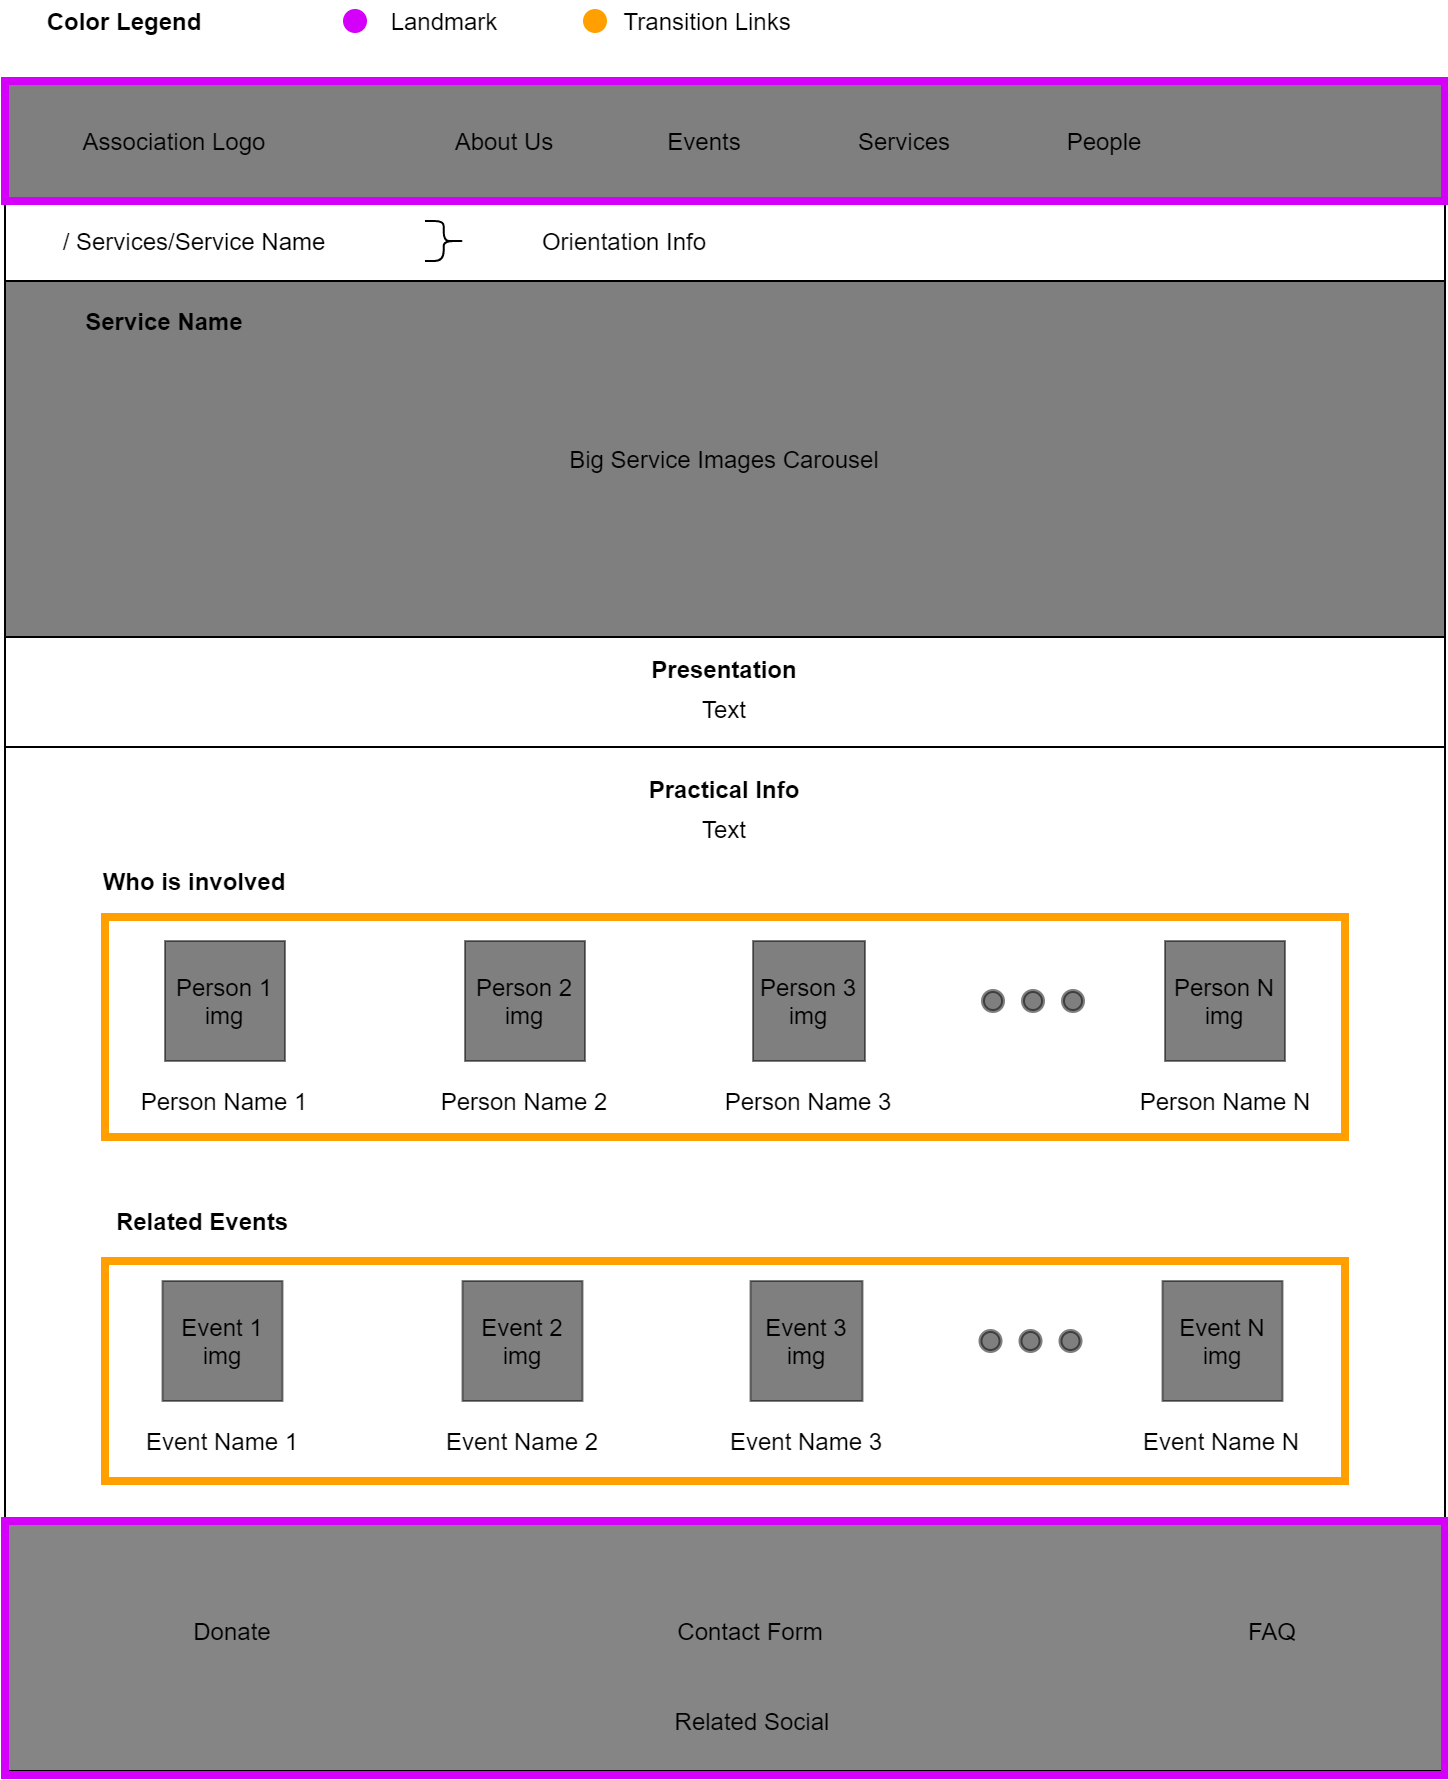

The diagram above was exported from draw.io. Its source (the exported page's mxGraphModel, read from the mxfile embedded in the PNG):
<mxGraphModel dx="1422" dy="713" grid="1" gridSize="10" guides="1" tooltips="1" connect="1" arrows="1" fold="1" page="1" pageScale="1" pageWidth="827" pageHeight="1169" math="0" shadow="0">
  <root>
    <mxCell id="0" />
    <mxCell id="1" parent="0" />
    <mxCell id="DDU2CZ-y-U2Bd8dDzV6b-125" value="" style="rounded=0;whiteSpace=wrap;html=1;fillColor=none;strokeColor=#ffa000;strokeWidth=4;" parent="1" vertex="1">
      <mxGeometry x="90" y="458" width="620" height="110" as="geometry" />
    </mxCell>
    <mxCell id="DDU2CZ-y-U2Bd8dDzV6b-53" value="Big Service Images Carousel" style="rounded=0;whiteSpace=wrap;html=1;strokeColor=#000000;strokeWidth=1;fillColor=#000000;gradientColor=none;fontColor=#000000;opacity=50;" parent="1" vertex="1">
      <mxGeometry x="40" y="140" width="720" height="178" as="geometry" />
    </mxCell>
    <mxCell id="DDU2CZ-y-U2Bd8dDzV6b-127" value="" style="rounded=0;whiteSpace=wrap;html=1;fillColor=none;strokeColor=#ffa000;strokeWidth=4;" parent="1" vertex="1">
      <mxGeometry x="90" y="630" width="620" height="110" as="geometry" />
    </mxCell>
    <mxCell id="DDU2CZ-y-U2Bd8dDzV6b-77" value="&lt;span style=&quot;font-weight: normal&quot;&gt;&lt;font color=&quot;#000000&quot;&gt;&amp;nbsp; &amp;nbsp; &amp;nbsp; &amp;nbsp;Transition Links&lt;/font&gt;&lt;/span&gt;" style="text;html=1;strokeColor=none;fillColor=none;align=center;verticalAlign=middle;whiteSpace=wrap;rounded=0;fontColor=#00C853;fontStyle=1" parent="1" vertex="1">
      <mxGeometry x="320" width="120" height="20" as="geometry" />
    </mxCell>
    <mxCell id="DDU2CZ-y-U2Bd8dDzV6b-1" value="" style="rounded=0;whiteSpace=wrap;html=1;fillColor=#000000;gradientColor=none;opacity=50;" parent="1" vertex="1">
      <mxGeometry x="40" y="40" width="720" height="60" as="geometry" />
    </mxCell>
    <mxCell id="DDU2CZ-y-U2Bd8dDzV6b-2" value="Association Logo" style="text;html=1;strokeColor=none;fillColor=none;align=center;verticalAlign=middle;whiteSpace=wrap;rounded=0;" parent="1" vertex="1">
      <mxGeometry x="60" y="60" width="130" height="20" as="geometry" />
    </mxCell>
    <mxCell id="DDU2CZ-y-U2Bd8dDzV6b-3" value="About Us" style="text;html=1;strokeColor=none;fillColor=none;align=center;verticalAlign=middle;whiteSpace=wrap;rounded=0;" parent="1" vertex="1">
      <mxGeometry x="240" y="60" width="100" height="20" as="geometry" />
    </mxCell>
    <mxCell id="DDU2CZ-y-U2Bd8dDzV6b-4" value="Events" style="text;html=1;strokeColor=none;fillColor=none;align=center;verticalAlign=middle;whiteSpace=wrap;rounded=0;" parent="1" vertex="1">
      <mxGeometry x="340" y="60" width="100" height="20" as="geometry" />
    </mxCell>
    <mxCell id="DDU2CZ-y-U2Bd8dDzV6b-5" value="Services" style="text;html=1;strokeColor=none;fillColor=none;align=center;verticalAlign=middle;whiteSpace=wrap;rounded=0;" parent="1" vertex="1">
      <mxGeometry x="440" y="60" width="100" height="20" as="geometry" />
    </mxCell>
    <mxCell id="DDU2CZ-y-U2Bd8dDzV6b-6" value="People" style="text;html=1;strokeColor=none;fillColor=none;align=center;verticalAlign=middle;whiteSpace=wrap;rounded=0;" parent="1" vertex="1">
      <mxGeometry x="540" y="60" width="100" height="20" as="geometry" />
    </mxCell>
    <mxCell id="DDU2CZ-y-U2Bd8dDzV6b-7" value="&lt;span style=&quot;font-weight: normal&quot;&gt;&lt;font color=&quot;#000000&quot;&gt;Landmark&lt;/font&gt;&lt;/span&gt;" style="text;html=1;strokeColor=none;fillColor=none;align=center;verticalAlign=middle;whiteSpace=wrap;rounded=0;fontColor=#00C853;fontStyle=1" parent="1" vertex="1">
      <mxGeometry x="200" width="120" height="20" as="geometry" />
    </mxCell>
    <mxCell id="DDU2CZ-y-U2Bd8dDzV6b-9" value="" style="rounded=0;whiteSpace=wrap;html=1;fillColor=#858585;gradientColor=none;" parent="1" vertex="1">
      <mxGeometry x="40" y="760" width="720" height="125" as="geometry" />
    </mxCell>
    <mxCell id="DDU2CZ-y-U2Bd8dDzV6b-10" value="Related Social" style="text;html=1;strokeColor=none;fillColor=none;align=center;verticalAlign=middle;whiteSpace=wrap;rounded=0;" parent="1" vertex="1">
      <mxGeometry x="349" y="850" width="130" height="20" as="geometry" />
    </mxCell>
    <mxCell id="DDU2CZ-y-U2Bd8dDzV6b-11" value="Contact Form" style="text;html=1;strokeColor=none;fillColor=none;align=center;verticalAlign=middle;whiteSpace=wrap;rounded=0;" parent="1" vertex="1">
      <mxGeometry x="348" y="805" width="130" height="20" as="geometry" />
    </mxCell>
    <mxCell id="DDU2CZ-y-U2Bd8dDzV6b-12" value="FAQ" style="text;html=1;strokeColor=none;fillColor=none;align=center;verticalAlign=middle;whiteSpace=wrap;rounded=0;" parent="1" vertex="1">
      <mxGeometry x="609" y="805" width="130" height="20" as="geometry" />
    </mxCell>
    <mxCell id="DDU2CZ-y-U2Bd8dDzV6b-13" value="Donate" style="text;html=1;strokeColor=none;fillColor=none;align=center;verticalAlign=middle;whiteSpace=wrap;rounded=0;" parent="1" vertex="1">
      <mxGeometry x="89" y="805" width="130" height="20" as="geometry" />
    </mxCell>
    <mxCell id="DDU2CZ-y-U2Bd8dDzV6b-14" value="" style="endArrow=none;html=1;entryX=0;entryY=1;entryDx=0;entryDy=0;exitX=0;exitY=0;exitDx=0;exitDy=0;" parent="1" source="DDU2CZ-y-U2Bd8dDzV6b-9" target="DDU2CZ-y-U2Bd8dDzV6b-1" edge="1">
      <mxGeometry width="50" height="50" relative="1" as="geometry">
        <mxPoint x="40" y="280" as="sourcePoint" />
        <mxPoint x="100" y="140" as="targetPoint" />
      </mxGeometry>
    </mxCell>
    <mxCell id="DDU2CZ-y-U2Bd8dDzV6b-15" value="" style="endArrow=none;html=1;entryX=0;entryY=1;entryDx=0;entryDy=0;exitX=1;exitY=0;exitDx=0;exitDy=0;" parent="1" source="DDU2CZ-y-U2Bd8dDzV6b-22" edge="1">
      <mxGeometry width="50" height="50" relative="1" as="geometry">
        <mxPoint x="760" y="520.0000000000001" as="sourcePoint" />
        <mxPoint x="760.0000000000005" y="100" as="targetPoint" />
      </mxGeometry>
    </mxCell>
    <mxCell id="DDU2CZ-y-U2Bd8dDzV6b-21" value="" style="rounded=0;whiteSpace=wrap;html=1;fillColor=none;strokeColor=#D500F9;strokeWidth=4;" parent="1" vertex="1">
      <mxGeometry x="40" y="40" width="720" height="60" as="geometry" />
    </mxCell>
    <mxCell id="DDU2CZ-y-U2Bd8dDzV6b-22" value="" style="rounded=0;whiteSpace=wrap;html=1;fillColor=none;strokeColor=#D500F9;strokeWidth=4;" parent="1" vertex="1">
      <mxGeometry x="40" y="760" width="720" height="127" as="geometry" />
    </mxCell>
    <mxCell id="DDU2CZ-y-U2Bd8dDzV6b-23" value="" style="endArrow=none;html=1;fontColor=#FF5131;" parent="1" edge="1">
      <mxGeometry width="50" height="50" relative="1" as="geometry">
        <mxPoint x="40" y="140" as="sourcePoint" />
        <mxPoint x="760" y="140" as="targetPoint" />
      </mxGeometry>
    </mxCell>
    <mxCell id="DDU2CZ-y-U2Bd8dDzV6b-25" value="/ Services/Service Name" style="text;html=1;strokeColor=none;fillColor=none;align=center;verticalAlign=middle;whiteSpace=wrap;rounded=0;fontColor=#000000;opacity=50;" parent="1" vertex="1">
      <mxGeometry x="60" y="110" width="150" height="20" as="geometry" />
    </mxCell>
    <mxCell id="DDU2CZ-y-U2Bd8dDzV6b-26" value="Service Name" style="text;html=1;strokeColor=none;fillColor=none;align=center;verticalAlign=middle;whiteSpace=wrap;rounded=0;fontColor=#000000;opacity=50;fontStyle=1" parent="1" vertex="1">
      <mxGeometry x="40" y="150" width="160" height="20" as="geometry" />
    </mxCell>
    <mxCell id="DDU2CZ-y-U2Bd8dDzV6b-27" value="" style="shape=curlyBracket;whiteSpace=wrap;html=1;rounded=1;strokeColor=#000000;strokeWidth=1;fillColor=#000000;gradientColor=none;fontColor=#000000;rotation=-180;size=0.5333343505859375;" parent="1" vertex="1">
      <mxGeometry x="250" y="110" width="20" height="20" as="geometry" />
    </mxCell>
    <mxCell id="DDU2CZ-y-U2Bd8dDzV6b-28" value="Orientation Info" style="text;html=1;strokeColor=none;fillColor=none;align=center;verticalAlign=middle;whiteSpace=wrap;rounded=0;fontColor=#000000;opacity=50;" parent="1" vertex="1">
      <mxGeometry x="280" y="110" width="140" height="20" as="geometry" />
    </mxCell>
    <mxCell id="DDU2CZ-y-U2Bd8dDzV6b-73" value="Color Legend" style="text;html=1;strokeColor=none;fillColor=none;align=center;verticalAlign=middle;whiteSpace=wrap;rounded=0;fontColor=#000000;opacity=50;fontStyle=1" parent="1" vertex="1">
      <mxGeometry x="40" width="120" height="20" as="geometry" />
    </mxCell>
    <mxCell id="DDU2CZ-y-U2Bd8dDzV6b-75" value="" style="ellipse;whiteSpace=wrap;html=1;aspect=fixed;strokeColor=#D500F9;strokeWidth=2;fillColor=#d500f9;gradientColor=none;fontColor=#000000;align=center;" parent="1" vertex="1">
      <mxGeometry x="210" y="5" width="10" height="10" as="geometry" />
    </mxCell>
    <mxCell id="DDU2CZ-y-U2Bd8dDzV6b-76" value="" style="ellipse;whiteSpace=wrap;html=1;aspect=fixed;strokeColor=#FFA000;strokeWidth=2;fillColor=#FFA000;gradientColor=none;fontColor=#000000;align=center;" parent="1" vertex="1">
      <mxGeometry x="330" y="5" width="10" height="10" as="geometry" />
    </mxCell>
    <mxCell id="DDU2CZ-y-U2Bd8dDzV6b-88" value="Presentation" style="text;html=1;strokeColor=none;fillColor=none;align=center;verticalAlign=middle;whiteSpace=wrap;rounded=0;fontColor=#000000;opacity=50;fontStyle=1" parent="1" vertex="1">
      <mxGeometry x="40" y="324" width="720" height="20" as="geometry" />
    </mxCell>
    <mxCell id="DDU2CZ-y-U2Bd8dDzV6b-89" value="Text" style="text;html=1;strokeColor=none;fillColor=none;align=center;verticalAlign=middle;whiteSpace=wrap;rounded=0;fontColor=#000000;opacity=50;fontStyle=0" parent="1" vertex="1">
      <mxGeometry x="40" y="344" width="720" height="20" as="geometry" />
    </mxCell>
    <mxCell id="DDU2CZ-y-U2Bd8dDzV6b-97" value="Who is involved" style="text;html=1;strokeColor=none;fillColor=none;align=center;verticalAlign=middle;whiteSpace=wrap;rounded=0;fontColor=#000000;opacity=50;fontStyle=1" parent="1" vertex="1">
      <mxGeometry x="55" y="430" width="160" height="20" as="geometry" />
    </mxCell>
    <mxCell id="DDU2CZ-y-U2Bd8dDzV6b-98" value="Person 1 img" style="rounded=0;whiteSpace=wrap;html=1;strokeColor=#000000;strokeWidth=1;fillColor=#000000;gradientColor=none;fontColor=#000000;opacity=50;" parent="1" vertex="1">
      <mxGeometry x="120" y="470" width="60" height="60" as="geometry" />
    </mxCell>
    <mxCell id="DDU2CZ-y-U2Bd8dDzV6b-100" value="Person 2 img" style="rounded=0;whiteSpace=wrap;html=1;strokeColor=#000000;strokeWidth=1;fillColor=#000000;gradientColor=none;fontColor=#000000;opacity=50;" parent="1" vertex="1">
      <mxGeometry x="270" y="470" width="60" height="60" as="geometry" />
    </mxCell>
    <mxCell id="DDU2CZ-y-U2Bd8dDzV6b-101" value="Person 3 img" style="rounded=0;whiteSpace=wrap;html=1;strokeColor=#000000;strokeWidth=1;fillColor=#000000;gradientColor=none;fontColor=#000000;opacity=50;" parent="1" vertex="1">
      <mxGeometry x="414" y="470" width="56" height="60" as="geometry" />
    </mxCell>
    <mxCell id="DDU2CZ-y-U2Bd8dDzV6b-102" value="Person N img" style="rounded=0;whiteSpace=wrap;html=1;strokeColor=#000000;strokeWidth=1;fillColor=#000000;gradientColor=none;fontColor=#000000;opacity=50;" parent="1" vertex="1">
      <mxGeometry x="620" y="470" width="60" height="60" as="geometry" />
    </mxCell>
    <mxCell id="DDU2CZ-y-U2Bd8dDzV6b-103" value="" style="ellipse;whiteSpace=wrap;html=1;aspect=fixed;strokeColor=#000000;strokeWidth=2;fillColor=#000000;gradientColor=none;fontColor=#000000;align=left;opacity=50;" parent="1" vertex="1">
      <mxGeometry x="529" y="495" width="10" height="10" as="geometry" />
    </mxCell>
    <mxCell id="DDU2CZ-y-U2Bd8dDzV6b-104" value="" style="ellipse;whiteSpace=wrap;html=1;aspect=fixed;strokeColor=#000000;strokeWidth=2;fillColor=#000000;gradientColor=none;fontColor=#000000;align=left;opacity=50;" parent="1" vertex="1">
      <mxGeometry x="549" y="495" width="10" height="10" as="geometry" />
    </mxCell>
    <mxCell id="DDU2CZ-y-U2Bd8dDzV6b-105" value="" style="ellipse;whiteSpace=wrap;html=1;aspect=fixed;strokeColor=#000000;strokeWidth=2;fillColor=#000000;gradientColor=none;fontColor=#000000;align=left;opacity=50;" parent="1" vertex="1">
      <mxGeometry x="569" y="495" width="10" height="10" as="geometry" />
    </mxCell>
    <mxCell id="DDU2CZ-y-U2Bd8dDzV6b-107" value="Person Name 1" style="text;html=1;strokeColor=none;fillColor=none;align=center;verticalAlign=middle;whiteSpace=wrap;rounded=0;fontColor=#000000;opacity=50;" parent="1" vertex="1">
      <mxGeometry x="105" y="540" width="90" height="20" as="geometry" />
    </mxCell>
    <mxCell id="DDU2CZ-y-U2Bd8dDzV6b-108" value="Person Name 2" style="text;html=1;strokeColor=none;fillColor=none;align=center;verticalAlign=middle;whiteSpace=wrap;rounded=0;fontColor=#000000;opacity=50;" parent="1" vertex="1">
      <mxGeometry x="255" y="540" width="90" height="20" as="geometry" />
    </mxCell>
    <mxCell id="DDU2CZ-y-U2Bd8dDzV6b-109" value="Person Name 3" style="text;html=1;strokeColor=none;fillColor=none;align=center;verticalAlign=middle;whiteSpace=wrap;rounded=0;fontColor=#000000;opacity=50;" parent="1" vertex="1">
      <mxGeometry x="397" y="540" width="90" height="20" as="geometry" />
    </mxCell>
    <mxCell id="DDU2CZ-y-U2Bd8dDzV6b-110" value="Person Name N" style="text;html=1;strokeColor=none;fillColor=none;align=center;verticalAlign=middle;whiteSpace=wrap;rounded=0;fontColor=#000000;opacity=50;" parent="1" vertex="1">
      <mxGeometry x="602.5" y="540" width="95" height="20" as="geometry" />
    </mxCell>
    <mxCell id="DDU2CZ-y-U2Bd8dDzV6b-111" style="edgeStyle=orthogonalEdgeStyle;rounded=0;orthogonalLoop=1;jettySize=auto;html=1;exitX=0.5;exitY=1;exitDx=0;exitDy=0;fontColor=#000000;" parent="1" source="DDU2CZ-y-U2Bd8dDzV6b-110" target="DDU2CZ-y-U2Bd8dDzV6b-110" edge="1">
      <mxGeometry relative="1" as="geometry" />
    </mxCell>
    <mxCell id="DDU2CZ-y-U2Bd8dDzV6b-112" value="Related Events" style="text;html=1;strokeColor=none;fillColor=none;align=center;verticalAlign=middle;whiteSpace=wrap;rounded=0;fontColor=#000000;opacity=50;fontStyle=1" parent="1" vertex="1">
      <mxGeometry x="59" y="600" width="160" height="20" as="geometry" />
    </mxCell>
    <mxCell id="DDU2CZ-y-U2Bd8dDzV6b-113" value="Event 1 img" style="rounded=0;whiteSpace=wrap;html=1;strokeColor=#000000;strokeWidth=1;fillColor=#000000;gradientColor=none;fontColor=#000000;opacity=50;" parent="1" vertex="1">
      <mxGeometry x="118.75" y="640" width="60" height="60" as="geometry" />
    </mxCell>
    <mxCell id="DDU2CZ-y-U2Bd8dDzV6b-114" value="Event 2 img" style="rounded=0;whiteSpace=wrap;html=1;strokeColor=#000000;strokeWidth=1;fillColor=#000000;gradientColor=none;fontColor=#000000;opacity=50;" parent="1" vertex="1">
      <mxGeometry x="268.75" y="640" width="60" height="60" as="geometry" />
    </mxCell>
    <mxCell id="DDU2CZ-y-U2Bd8dDzV6b-115" value="Event 3 img" style="rounded=0;whiteSpace=wrap;html=1;strokeColor=#000000;strokeWidth=1;fillColor=#000000;gradientColor=none;fontColor=#000000;opacity=50;" parent="1" vertex="1">
      <mxGeometry x="412.75" y="640" width="56" height="60" as="geometry" />
    </mxCell>
    <mxCell id="DDU2CZ-y-U2Bd8dDzV6b-116" value="Event N img" style="rounded=0;whiteSpace=wrap;html=1;strokeColor=#000000;strokeWidth=1;fillColor=#000000;gradientColor=none;fontColor=#000000;opacity=50;" parent="1" vertex="1">
      <mxGeometry x="618.75" y="640" width="60" height="60" as="geometry" />
    </mxCell>
    <mxCell id="DDU2CZ-y-U2Bd8dDzV6b-117" value="" style="ellipse;whiteSpace=wrap;html=1;aspect=fixed;strokeColor=#000000;strokeWidth=2;fillColor=#000000;gradientColor=none;fontColor=#000000;align=left;opacity=50;" parent="1" vertex="1">
      <mxGeometry x="527.75" y="665" width="10" height="10" as="geometry" />
    </mxCell>
    <mxCell id="DDU2CZ-y-U2Bd8dDzV6b-118" value="" style="ellipse;whiteSpace=wrap;html=1;aspect=fixed;strokeColor=#000000;strokeWidth=2;fillColor=#000000;gradientColor=none;fontColor=#000000;align=left;opacity=50;" parent="1" vertex="1">
      <mxGeometry x="547.75" y="665" width="10" height="10" as="geometry" />
    </mxCell>
    <mxCell id="DDU2CZ-y-U2Bd8dDzV6b-119" value="" style="ellipse;whiteSpace=wrap;html=1;aspect=fixed;strokeColor=#000000;strokeWidth=2;fillColor=#000000;gradientColor=none;fontColor=#000000;align=left;opacity=50;" parent="1" vertex="1">
      <mxGeometry x="567.75" y="665" width="10" height="10" as="geometry" />
    </mxCell>
    <mxCell id="DDU2CZ-y-U2Bd8dDzV6b-120" value="Event Name 1" style="text;html=1;strokeColor=none;fillColor=none;align=center;verticalAlign=middle;whiteSpace=wrap;rounded=0;fontColor=#000000;opacity=50;" parent="1" vertex="1">
      <mxGeometry x="103.75" y="710" width="90" height="20" as="geometry" />
    </mxCell>
    <mxCell id="DDU2CZ-y-U2Bd8dDzV6b-121" value="Event Name 2" style="text;html=1;strokeColor=none;fillColor=none;align=center;verticalAlign=middle;whiteSpace=wrap;rounded=0;fontColor=#000000;opacity=50;" parent="1" vertex="1">
      <mxGeometry x="253.75" y="710" width="90" height="20" as="geometry" />
    </mxCell>
    <mxCell id="DDU2CZ-y-U2Bd8dDzV6b-122" value="Event Name 3" style="text;html=1;strokeColor=none;fillColor=none;align=center;verticalAlign=middle;whiteSpace=wrap;rounded=0;fontColor=#000000;opacity=50;" parent="1" vertex="1">
      <mxGeometry x="395.75" y="710" width="90" height="20" as="geometry" />
    </mxCell>
    <mxCell id="DDU2CZ-y-U2Bd8dDzV6b-123" value="Event Name N" style="text;html=1;strokeColor=none;fillColor=none;align=center;verticalAlign=middle;whiteSpace=wrap;rounded=0;fontColor=#000000;opacity=50;" parent="1" vertex="1">
      <mxGeometry x="601.25" y="710" width="95" height="20" as="geometry" />
    </mxCell>
    <mxCell id="DDU2CZ-y-U2Bd8dDzV6b-124" style="edgeStyle=orthogonalEdgeStyle;rounded=0;orthogonalLoop=1;jettySize=auto;html=1;exitX=0.5;exitY=1;exitDx=0;exitDy=0;fontColor=#000000;" parent="1" source="DDU2CZ-y-U2Bd8dDzV6b-123" target="DDU2CZ-y-U2Bd8dDzV6b-123" edge="1">
      <mxGeometry relative="1" as="geometry" />
    </mxCell>
    <mxCell id="DDU2CZ-y-U2Bd8dDzV6b-130" value="" style="endArrow=none;html=1;fontColor=#FF5131;" parent="1" edge="1">
      <mxGeometry width="50" height="50" relative="1" as="geometry">
        <mxPoint x="40" y="318" as="sourcePoint" />
        <mxPoint x="760" y="318" as="targetPoint" />
      </mxGeometry>
    </mxCell>
    <mxCell id="DDU2CZ-y-U2Bd8dDzV6b-131" value="" style="endArrow=none;html=1;fontColor=#FF5131;" parent="1" edge="1">
      <mxGeometry width="50" height="50" relative="1" as="geometry">
        <mxPoint x="40" y="373" as="sourcePoint" />
        <mxPoint x="760" y="373" as="targetPoint" />
      </mxGeometry>
    </mxCell>
    <mxCell id="DDU2CZ-y-U2Bd8dDzV6b-132" value="Practical Info" style="text;html=1;strokeColor=none;fillColor=none;align=center;verticalAlign=middle;whiteSpace=wrap;rounded=0;fontColor=#000000;opacity=50;fontStyle=1" parent="1" vertex="1">
      <mxGeometry x="40" y="384" width="720" height="20" as="geometry" />
    </mxCell>
    <mxCell id="DDU2CZ-y-U2Bd8dDzV6b-133" value="Text" style="text;html=1;strokeColor=none;fillColor=none;align=center;verticalAlign=middle;whiteSpace=wrap;rounded=0;fontColor=#000000;opacity=50;fontStyle=0" parent="1" vertex="1">
      <mxGeometry x="40" y="404" width="720" height="20" as="geometry" />
    </mxCell>
  </root>
</mxGraphModel>